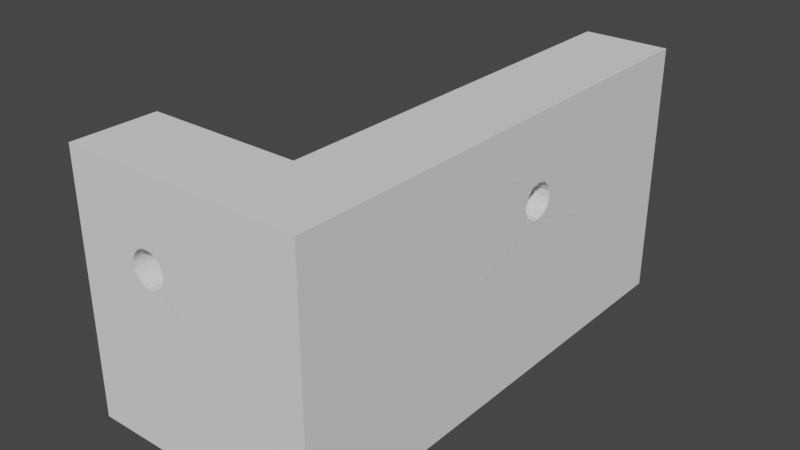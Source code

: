 # Source: bracket_2b.blend  (saved by Blender 3.2.14; exported with 4.5.12 LTS)
import bpy
from mathutils import Matrix  # noqa: F401  (used for matrix-valued properties, if any)

bpy.ops.wm.read_factory_settings(use_empty=True)
scene = bpy.context.scene
scene.name = 'Scene'

# ---- world
world_world = bpy.data.worlds.new('World'); scene.world = world_world
world_world.use_nodes = True; world_world.node_tree.nodes.clear()
_N = world_world.node_tree.nodes; _L = world_world.node_tree.links
n0 = _N.new('ShaderNodeOutputWorld'); n0.name = 'World Output'; n0.location = (300, 300)
n1 = _N.new('ShaderNodeBackground'); n1.name = 'Background'; n1.location = (10, 300)
n1.inputs[0].default_value = (0.05088, 0.05088, 0.05088, 1.0)
_L.new(n1.outputs[0], n0.inputs[0])
n0.is_active_output = True
world_world.color = (0.05088, 0.05088, 0.05088)
world_world.use_sun_shadow = False
world_world.sun_shadow_jitter_overblur = 0.0

# ---- meshes
me_cube_001 = bpy.data.meshes.new('Cube.001')
me_cube_001.from_pydata([(-140.7, 114.5, 26.73), (-135.3, 100.9, 26.86), (-140.6, 85.43, 27.0), (-128.7, 114.5, 26.73), (-140.7, 114.5, 32.73), (-140.6, 85.49, 33.01), (-128.7, 114.6, 32.73), (-135.3, 100.9, 29.85), (-135.1, 101.0, 29.85), (-135.5, 100.8, 29.85), (-135.5, 100.8, 26.86), (-135.7, 100.7, 29.86), (-135.9, 100.5, 29.86), (-135.7, 100.6, 26.86), (-135.9, 100.4, 26.86), (-136.0, 100.2, 26.86), (-136.0, 100.2, 29.86), (-136.0, 99.98, 26.87), (-136.0, 100.0, 29.86), (-136.1, 99.74, 26.87), (-136.0, 99.5, 26.87), (-136.1, 99.77, 29.86), (-136.0, 99.53, 29.87), (-136.0, 99.29, 29.87), (-135.9, 99.08, 29.87), (-136.0, 99.26, 26.87), (-135.9, 99.05, 26.88), (-135.7, 98.86, 26.88), (-135.7, 98.89, 29.87), (-135.5, 98.7, 26.88), (-135.3, 98.59, 26.88), (-135.5, 98.73, 29.87), (-135.3, 98.62, 29.87), (-135.1, 98.55, 29.88), (-135.1, 98.52, 26.88), (-134.8, 98.53, 29.88), (-134.8, 98.5, 26.88), (-134.6, 98.55, 29.88), (-134.3, 98.62, 29.87), (-134.6, 98.52, 26.88), (-134.3, 98.59, 26.88), (-134.1, 98.71, 26.88), (-128.6, 85.47, 27.0), (-122.6, 85.5, 27.0), (-128.5, 79.48, 27.06), (-128.6, 85.53, 33.0), (-133.9, 82.55, 37.41), (-122.6, 85.55, 33.0), (-128.5, 79.53, 33.06), (-128.6, 85.63, 43.98), (-125.6, 98.73, 37.68), (-125.6, 98.84, 37.46), (-122.6, 98.74, 37.68), (-125.6, 98.66, 37.91), (-125.6, 98.63, 38.16), (-122.6, 98.67, 37.91), (-122.6, 98.65, 38.16), (-122.6, 98.67, 38.4), (-122.6, 98.75, 38.64), (-125.6, 98.66, 38.4), (-125.6, 98.73, 38.64), (-125.6, 98.85, 38.85), (-122.6, 98.86, 38.85), (-125.6, 99.01, 39.04), (-125.6, 99.2, 39.19), (-122.6, 99.02, 39.04), (-122.6, 99.21, 39.19), (-122.6, 99.43, 39.31), (-125.6, 99.42, 39.31), (-122.6, 99.67, 39.38), (-122.6, 99.91, 39.4), (-125.6, 99.65, 39.38), (-125.6, 99.9, 39.4), (-125.6, 100.1, 39.37), (-125.6, 100.4, 39.3), (-122.6, 100.2, 39.37), (-122.6, 100.4, 39.3), (-122.6, 100.6, 39.18), (-122.6, 100.8, 39.02), (-125.6, 100.6, 39.18), (-125.6, 100.8, 39.02), (-125.6, 100.9, 38.83), (-122.6, 100.9, 38.83), (-125.6, 101.0, 38.61), (-125.6, 101.1, 38.38), (-128.7, 114.7, 43.7), (-122.6, 101.1, 38.61), (-122.6, 101.1, 38.38), (-122.7, 114.7, 43.7), (-122.7, 114.6, 32.73), (-122.6, 85.66, 43.98), (-122.5, 79.66, 44.03), (-122.5, 79.56, 33.06), (-128.5, 79.64, 44.03), (-140.6, 79.59, 44.03), (-133.9, 79.57, 39.2), (-134.1, 79.57, 39.36), (-133.9, 82.57, 39.17), (-133.7, 79.57, 39.01), (-133.6, 79.57, 38.8), (-133.7, 82.57, 38.99), (-133.6, 82.56, 38.77), (-133.5, 82.56, 38.53), (-133.5, 79.57, 38.56), (-133.5, 82.56, 38.29), (-133.5, 82.56, 38.05), (-133.5, 79.56, 38.32), (-133.5, 79.56, 38.08), (-133.6, 79.56, 37.84), (-133.6, 82.56, 37.81), (-133.7, 79.56, 37.62), (-133.7, 82.55, 37.6), (-133.9, 79.56, 37.43), (-134.1, 79.55, 37.28), (-134.3, 79.55, 37.16), (-134.1, 82.55, 37.25), (-134.3, 82.55, 37.14), (-134.5, 82.54, 37.06), (-134.8, 82.54, 37.04), (-134.5, 79.55, 37.09), (-134.8, 79.55, 37.07), (-135.0, 79.55, 37.09), (-135.0, 82.54, 37.06), (-135.2, 79.55, 37.16), (-135.4, 79.55, 37.28), (-135.2, 82.54, 37.14), (-135.5, 82.54, 37.25), (-135.6, 82.54, 37.41), (-135.6, 79.55, 37.43), (-135.8, 82.55, 37.6), (-135.8, 79.55, 37.62), (-135.9, 82.55, 37.81), (-136.0, 82.55, 38.05), (-135.9, 79.55, 37.84), (-136.0, 79.55, 38.08), (-136.0, 79.56, 38.32), (-136.0, 79.56, 38.56), (-136.0, 82.55, 38.29), (-136.0, 82.55, 38.53), (-135.9, 82.56, 38.77), (-135.8, 82.56, 38.99), (-135.9, 79.56, 38.8), (-135.8, 79.56, 39.01), (-135.6, 79.57, 39.2), (-135.6, 82.56, 39.17), (-135.4, 79.57, 39.36), (-135.2, 79.57, 39.47), (-135.5, 82.56, 39.33), (-135.2, 82.56, 39.45), (-135.0, 82.57, 39.52), (-134.8, 82.57, 39.54), (-135.0, 79.57, 39.55), (-134.8, 79.57, 39.57), (-134.5, 79.57, 39.55), (-134.5, 82.57, 39.52), (-134.3, 79.57, 39.47), (-134.3, 82.57, 39.45), (-134.1, 82.57, 39.33), (-140.6, 85.59, 43.98), (-140.6, 79.49, 33.06), (-140.6, 79.43, 27.06), (-122.5, 79.5, 27.06), (-122.7, 114.5, 26.73), (-122.6, 101.0, 37.65), (-122.6, 101.1, 37.89), (-122.6, 100.9, 37.44), (-125.6, 101.0, 37.66), (-125.6, 100.9, 37.44), (-125.6, 101.1, 37.89), (-125.6, 101.1, 38.13), (-122.6, 101.1, 38.13), (-125.6, 100.8, 37.25), (-125.6, 100.6, 37.1), (-122.6, 100.8, 37.25), (-122.6, 100.6, 37.1), (-122.6, 100.4, 36.98), (-125.6, 100.4, 36.98), (-122.6, 100.1, 36.91), (-125.6, 100.1, 36.91), (-122.6, 99.89, 36.89), (-125.6, 99.87, 36.89), (-122.6, 99.64, 36.92), (-122.6, 99.41, 36.99), (-125.6, 99.63, 36.92), (-125.6, 99.4, 36.99), (-125.6, 99.18, 37.11), (-122.6, 99.19, 37.11), (-125.6, 98.99, 37.27), (-122.6, 99.0, 37.27), (-122.6, 98.85, 37.46), (-133.9, 98.87, 26.88), (-134.1, 98.74, 29.87), (-133.9, 98.89, 29.87), (-133.8, 99.08, 29.87), (-133.8, 99.06, 26.87), (-133.7, 99.3, 29.87), (-133.7, 99.27, 26.87), (-133.6, 99.53, 29.87), (-133.6, 99.51, 26.87), (-133.6, 99.78, 29.86), (-133.6, 99.75, 26.87), (-133.6, 100.0, 29.86), (-133.6, 99.99, 26.87), (-133.7, 100.3, 29.86), (-133.7, 100.2, 26.86), (-133.8, 100.5, 29.86), (-133.9, 100.7, 29.86), (-133.8, 100.4, 26.86), (-133.9, 100.6, 26.86), (-134.1, 100.8, 26.86), (-134.3, 100.9, 26.86), (-134.1, 100.8, 29.85), (-134.3, 100.9, 29.85), (-134.6, 101.0, 29.85), (-134.8, 101.0, 29.85), (-134.6, 101.0, 26.86), (-134.8, 101.0, 26.86), (-135.1, 101.0, 26.86), (-132.6, 85.54, 36.07), (-132.6, 85.59, 40.45), (-132.2, 85.58, 39.98), (-131.9, 85.58, 39.45), (-131.7, 85.57, 38.87), (-131.7, 85.57, 38.26), (-131.7, 85.56, 37.66), (-131.9, 85.56, 37.08), (-132.2, 85.55, 36.54), (-133.1, 85.54, 35.69), (-133.6, 85.53, 35.4), (-134.2, 85.53, 35.22), (-134.8, 85.53, 35.16), (-135.4, 85.53, 35.22), (-136.0, 85.53, 35.4), (-136.5, 85.53, 35.69), (-137.0, 85.53, 36.07), (-137.4, 85.53, 36.54), (-137.6, 85.53, 37.08), (-137.8, 85.54, 37.66), (-137.9, 85.55, 38.26), (-137.8, 85.55, 38.87), (-137.6, 85.56, 39.45), (-137.4, 85.56, 39.98), (-137.0, 85.57, 40.45), (-136.5, 85.57, 40.84), (-136.0, 85.58, 41.13), (-135.4, 85.58, 41.3), (-134.8, 85.59, 41.36), (-134.2, 85.59, 41.3), (-133.6, 85.59, 41.13), (-133.1, 85.59, 40.84), (-136.0, 102.7, 32.84), (-135.4, 102.8, 32.84), (-136.5, 102.4, 32.85), (-137.0, 102.0, 32.85), (-137.4, 101.5, 32.85), (-137.7, 101.0, 32.86), (-137.9, 100.4, 32.86), (-137.9, 99.79, 32.87), (-137.9, 99.19, 32.88), (-137.7, 98.6, 32.88), (-137.4, 98.07, 32.89), (-137.0, 97.6, 32.89), (-136.5, 97.22, 32.89), (-136.0, 96.93, 32.9), (-135.4, 96.76, 32.9), (-134.8, 96.7, 32.9), (-134.2, 96.76, 32.9), (-133.6, 96.94, 32.9), (-133.1, 97.23, 32.89), (-132.6, 97.62, 32.89), (-132.2, 98.09, 32.89), (-131.9, 98.63, 32.88), (-131.8, 99.21, 32.88), (-131.7, 99.81, 32.87), (-131.8, 100.4, 32.86), (-132.0, 101.0, 32.86), (-132.2, 101.5, 32.85), (-132.6, 102.0, 32.85), (-133.1, 102.4, 32.85), (-133.6, 102.7, 32.84), (-134.2, 102.8, 32.84), (-134.8, 102.9, 32.84), (-128.6, 97.0, 36.99), (-128.6, 97.28, 36.45), (-128.6, 96.83, 37.57), (-128.6, 96.77, 38.17), (-128.6, 96.84, 38.78), (-128.6, 97.02, 39.36), (-128.6, 97.31, 39.89), (-128.6, 97.7, 40.36), (-128.6, 98.18, 40.74), (-128.6, 98.72, 41.02), (-128.6, 99.3, 41.19), (-128.6, 99.9, 41.25), (-128.6, 100.5, 41.18), (-128.6, 101.1, 41.0), (-128.6, 101.6, 40.71), (-128.6, 102.1, 40.32), (-128.6, 102.5, 39.84), (-128.6, 102.8, 39.3), (-128.6, 102.9, 38.72), (-128.6, 102.7, 36.93), (-128.6, 102.4, 36.4), (-128.6, 102.9, 37.51), (-128.6, 103.0, 38.12), (-128.6, 102.0, 35.93), (-128.6, 101.6, 35.55), (-128.6, 101.0, 35.27), (-128.6, 100.5, 35.1), (-128.6, 99.85, 35.04), (-128.6, 99.24, 35.11), (-128.6, 98.66, 35.29), (-128.6, 98.13, 35.58), (-128.6, 97.66, 35.97)], [], [(0, 2, 30, 29, 27, 26, 25, 20, 19, 17, 15, 14, 13, 10, 1), (1, 217, 216, 215, 210, 3, 0), (2, 0, 4, 5), (3, 6, 4, 0), (125, 126, 233, 232), (105, 109, 225, 224), (7, 1, 10, 9), (7, 8, 217, 1), (13, 11, 9, 10), (13, 14, 12, 11), (15, 16, 12, 14), (15, 17, 18, 16), (17, 19, 21, 18), (20, 22, 21, 19), (25, 23, 22, 20), (25, 26, 24, 23), (27, 28, 24, 26), (27, 29, 31, 28), (30, 32, 31, 29), (30, 34, 33, 32), (46, 115, 227, 218), (36, 35, 33, 34), (36, 39, 37, 35), (39, 40, 38, 37), (42, 40, 39, 36, 34, 30, 2), (38, 40, 41, 191), (204, 202, 200, 198, 196, 194, 190, 41, 40, 42, 3, 210, 209, 208, 207), (44, 42, 43, 161), (43, 42, 45, 47), (3, 162, 43, 42), (160, 2, 42, 44), (42, 2, 5, 45), (111, 46, 218, 226), (159, 5, 45, 48), (115, 116, 228, 227), (47, 45, 49, 90), (109, 111, 226, 225), (122, 125, 232, 231), (48, 45, 49, 93), (118, 122, 231, 230), (51, 189, 52, 50), (50, 52, 55, 53), (53, 55, 56, 54), (57, 56, 55, 52, 47, 90, 58), (54, 56, 57, 59), (59, 57, 58, 60), (104, 105, 224, 223), (58, 62, 61, 60), (61, 62, 65, 63), (63, 65, 66, 64), (77, 76, 75, 70, 69, 67, 66, 65, 62, 58, 90, 88, 86, 82, 78), (64, 66, 67, 68), (68, 67, 69, 71), (71, 69, 70, 72), (72, 70, 75, 73), (73, 75, 76, 74), (74, 76, 77, 79), (79, 77, 78, 80), (80, 78, 82, 81), (81, 82, 86, 83), (140, 144, 242, 241), (83, 86, 87, 84), (89, 88, 86, 87, 170, 164, 163), (6, 85, 88, 89), (90, 88, 85, 49), (92, 47, 90, 91), (49, 93, 91, 90), (92, 91, 93, 48), (49, 158, 94, 93), (155, 153, 152, 151, 146, 145, 143, 94, 93, 95, 96), (106, 103, 99, 98, 95, 93, 48, 112, 110, 108, 107), (157, 96, 95, 97), (97, 95, 98, 100), (98, 99, 101, 100), (99, 103, 102, 101), (103, 106, 104, 102), (106, 107, 105, 104), (107, 108, 109, 105), (108, 110, 111, 109), (110, 112, 46, 111), (112, 113, 115, 46), (112, 48, 159, 128, 124, 123, 121, 120, 119, 114, 113), (113, 114, 116, 115), (114, 119, 117, 116), (119, 120, 118, 117), (120, 121, 122, 118), (121, 123, 125, 122), (123, 124, 126, 125), (124, 128, 127, 126), (127, 128, 130, 129), (102, 104, 223, 222), (129, 130, 133, 131), (131, 133, 134, 132), (142, 141, 136, 135, 134, 133, 130, 128, 159, 94, 143), (132, 134, 135, 137), (137, 135, 136, 138), (138, 136, 141, 139), (139, 141, 142, 140), (140, 142, 143, 144), (144, 143, 145, 147), (147, 145, 146, 148), (150, 154, 247, 246), (148, 146, 151, 149), (149, 151, 152, 150), (150, 152, 153, 154), (154, 153, 155, 156), (156, 155, 96, 157), (158, 5, 159, 94), (48, 159, 160, 44), (2, 160, 159, 5), (47, 92, 161, 43), (92, 48, 44, 161), (162, 3, 6, 89), (89, 47, 43, 162), (52, 189, 188, 186, 182, 181, 179, 177, 175, 174, 173, 165, 163, 89, 47), (168, 164, 163, 166), (166, 163, 165, 167), (169, 170, 164, 168), (84, 87, 170, 169), (167, 165, 173, 171), (171, 173, 174, 172), (172, 174, 175, 176), (176, 175, 177, 178), (178, 177, 179, 180), (180, 179, 181, 183), (183, 181, 182, 184), (184, 182, 186, 185), (185, 186, 188, 187), (187, 188, 189, 51), (190, 192, 191, 41), (190, 194, 193, 192), (196, 195, 193, 194), (198, 197, 195, 196), (198, 200, 199, 197), (202, 201, 199, 200), (203, 201, 202, 204), (204, 207, 205, 203), (205, 207, 208, 206), (211, 206, 208, 209), (211, 209, 210, 212), (212, 210, 215, 213), (215, 216, 214, 213), (217, 8, 214, 216), (116, 117, 229, 228), (126, 127, 234, 233), (117, 118, 230, 229), (132, 137, 238, 237), (137, 138, 239, 238), (127, 129, 235, 234), (147, 148, 244, 243), (97, 100, 220, 219), (154, 156, 248, 247), (144, 147, 243, 242), (100, 101, 221, 220), (138, 139, 240, 239), (156, 157, 249, 248), (101, 102, 222, 221), (139, 140, 241, 240), (157, 97, 219, 249), (129, 131, 236, 235), (148, 149, 245, 244), (131, 132, 237, 236), (149, 150, 246, 245), (234, 5, 45, 218, 227, 228, 229, 230, 231, 232, 233), (234, 235, 236, 237, 238, 239, 240, 241, 242, 158, 5), (158, 49, 219, 249, 248, 247, 246, 245, 244, 243, 242), (218, 45, 49, 219, 220, 221, 222, 223, 224, 225, 226), (37, 38, 267, 266), (195, 197, 272, 271), (8, 7, 250, 251), (24, 28, 261, 260), (7, 9, 252, 250), (16, 18, 256, 255), (197, 199, 273, 272), (12, 16, 255, 254), (21, 22, 258, 257), (214, 8, 251, 281), (9, 11, 253, 252), (31, 32, 263, 262), (211, 212, 279, 278), (18, 21, 257, 256), (199, 201, 274, 273), (11, 12, 254, 253), (28, 31, 262, 261), (206, 211, 278, 277), (22, 23, 259, 258), (201, 203, 275, 274), (32, 33, 264, 263), (38, 191, 268, 267), (212, 213, 280, 279), (23, 24, 260, 259), (191, 192, 269, 268), (203, 205, 276, 275), (213, 214, 281, 280), (205, 206, 277, 276), (192, 193, 270, 269), (33, 35, 265, 264), (193, 195, 271, 270), (35, 37, 266, 265), (4, 250, 252, 253, 254, 255, 256, 257, 258, 259, 260, 261, 262, 263, 5), (5, 263, 264, 265, 266, 267, 45), (4, 6, 279, 280, 281, 251, 250), (267, 268, 269, 270, 271, 272, 273, 274, 275, 276, 277, 278, 279, 6, 45), (167, 171, 305, 302), (54, 59, 286, 285), (171, 172, 306, 305), (178, 180, 309, 308), (180, 183, 310, 309), (59, 60, 287, 286), (176, 178, 308, 307), (183, 184, 311, 310), (74, 79, 296, 295), (51, 50, 282, 283), (172, 176, 307, 306), (166, 167, 302, 301), (60, 61, 288, 287), (79, 80, 297, 296), (71, 72, 293, 292), (168, 166, 301, 303), (184, 185, 312, 311), (50, 53, 284, 282), (68, 71, 292, 291), (80, 81, 298, 297), (53, 54, 285, 284), (72, 73, 294, 293), (61, 63, 289, 288), (185, 187, 313, 312), (169, 168, 303, 304), (63, 64, 290, 289), (81, 83, 299, 298), (73, 74, 295, 294), (187, 51, 283, 313), (83, 84, 300, 299), (84, 169, 304, 300), (64, 68, 291, 290), (6, 301, 303, 304, 300, 299, 85), (45, 282, 284, 285, 286, 287, 49), (49, 85, 299, 298, 297, 296, 295, 294, 293, 292, 291, 290, 289, 288, 287), (45, 6, 301, 302, 305, 306, 307, 308, 309, 310, 311, 312, 313, 283, 282)])
_uv = me_cube_001.uv_layers.new(name='UVMap')
_uv.uv.foreach_set('vector', [0.0, 0.0, 0.0, 0.0, 0.0, 0.0, 0.0, 0.0, 0.0, 0.0, 0.0, 0.0, 0.0, 0.0, 0.0, 0.0, 0.0, 0.0, 0.0, 0.0, 0.0, 0.0, 0.0, 0.0, 0.0, 0.0, 0.0, 0.0, 0.0, 0.0, 0.0, 0.0, 0.0, 0.0, 0.0, 0.0, 0.0, 0.0, 0.0, 0.0, 0.0, 0.0, 0.0, 0.0, 0.0, 0.0, 0.0, 0.0, 0.0, 0.0, 0.0, 0.0, 0.0, 0.0, 0.0, 0.0, 0.0, 0.0, 0.0, 0.0, 0.0, 0.0, 0.0, 0.0, 0.0, 0.0, 0.0, 0.0, 0.0, 0.0, 0.0, 0.0, 0.0, 0.0, 0.0, 0.0, 0.0, 0.0, 0.0, 0.0, 0.0, 0.0, 0.0, 0.0, 0.0, 0.0, 0.0, 0.0, 0.0, 0.0, 0.0, 0.0, 0.0, 0.0, 0.0, 0.0, 0.0, 0.0, 0.0, 0.0, 0.0, 0.0, 0.0, 0.0, 0.0, 0.0, 0.0, 0.0, 0.0, 0.0, 0.0, 0.0, 0.0, 0.0, 0.0, 0.0, 0.0, 0.0, 0.0, 0.0, 0.0, 0.0, 0.0, 0.0, 0.0, 0.0, 0.0, 0.0, 0.0, 0.0, 0.0, 0.0, 0.0, 0.0, 0.0, 0.0, 0.0, 0.0, 0.0, 0.0, 0.0, 0.0, 0.0, 0.0, 0.0, 0.0, 0.0, 0.0, 0.0, 0.0, 0.0, 0.0, 0.0, 0.0, 0.0, 0.0, 0.0, 0.0, 0.0, 0.0, 0.0, 0.0, 0.0, 0.0, 0.0, 0.0, 0.0, 0.0, 0.0, 0.0, 0.0, 0.0, 0.0, 0.0, 0.0, 0.0, 0.0, 0.0, 0.0, 0.0, 0.0, 0.0, 0.0, 0.0, 0.0, 0.0, 0.0, 0.0, 0.0, 0.0, 0.0, 0.0, 0.0, 0.0, 0.0, 0.0, 0.0, 0.0, 0.0, 0.0, 0.0, 0.0, 0.0, 0.0, 0.0, 0.0, 0.0, 0.0, 0.0, 0.0, 0.0, 0.0, 0.0, 0.0, 0.0, 0.0, 0.0, 0.0, 0.0, 0.0, 0.0, 0.0, 0.0, 0.0, 0.0, 0.0, 0.0, 0.0, 0.0, 0.0, 0.0, 0.0, 0.0, 0.0, 0.0, 0.0, 0.0, 0.0, 0.0, 0.0, 0.0, 0.0, 0.0, 0.0, 0.0, 0.0, 0.0, 0.0, 0.0, 0.0, 0.0, 0.0, 0.0, 0.0, 0.0, 0.0, 0.0, 0.0, 0.0, 0.0, 0.0, 0.0, 0.0, 0.0, 0.0, 0.0, 0.0, 0.0, 0.0, 0.0, 0.0, 0.0, 0.0, 0.0, 0.0, 0.0, 0.0, 0.0, 0.0, 0.0, 0.0, 0.0, 0.0, 0.0, 0.0, 0.0, 0.0, 0.0, 0.0, 0.0, 0.0, 0.0, 0.0, 0.0, 0.0, 0.0, 0.0, 0.0, 0.0, 0.0, 0.0, 0.0, 0.0, 0.0, 0.0, 0.0, 0.0, 0.0, 0.0, 0.0, 0.0, 0.0, 0.0, 0.0, 0.0, 0.0, 0.0, 0.0, 0.0, 0.0, 0.0, 0.0, 0.0, 0.0, 0.0, 0.0, 0.0, 0.0, 0.0, 0.0, 0.0, 0.0, 0.0, 0.0, 0.0, 0.0, 0.0, 0.0, 0.0, 0.0, 0.0, 0.0, 0.0, 0.0, 0.0, 0.0, 0.0, 0.0, 0.0, 0.0, 0.0, 0.0, 0.0, 0.0, 0.0, 0.0, 0.0, 0.0, 0.0, 0.0, 0.0, 0.0, 0.0, 0.0, 0.0, 0.0, 0.0, 0.0, 0.0, 0.0, 0.0, 0.0, 0.0, 0.0, 0.0, 0.0, 0.0, 0.0, 0.0, 0.0, 0.0, 0.0, 0.0, 0.0, 0.0, 0.0, 0.0, 0.0, 0.0, 0.0, 0.0, 0.0, 0.0, 0.0, 0.0, 0.0, 0.0, 0.0, 0.0, 0.0, 0.0, 0.0, 0.0, 0.0, 0.0, 0.0, 0.0, 0.0, 0.0, 0.0, 0.0, 0.0, 0.0, 0.0, 0.0, 0.0, 0.0, 0.0, 0.0, 0.0, 0.0, 0.0, 0.0, 0.0, 0.0, 0.0, 0.0, 0.0, 0.0, 0.0, 0.0, 0.0, 0.0, 0.0, 0.0, 0.0, 0.0, 0.0, 0.0, 0.0, 0.0, 0.0, 0.0, 0.0, 0.0, 0.0, 0.0, 0.0, 0.0, 0.0, 0.0, 0.0, 0.0, 0.0, 0.0, 0.0, 0.0, 0.0, 0.0, 0.0, 0.0, 0.0, 0.0, 0.0, 0.0, 0.0, 0.0, 0.0, 0.0, 0.0, 0.0, 0.0, 0.0, 0.0, 0.0, 0.0, 0.0, 0.0, 0.0, 0.0, 0.0, 0.0, 0.0, 0.0, 0.0, 0.0, 0.0, 0.0, 0.0, 0.0, 0.0, 0.0, 0.0, 0.0, 0.0, 0.0, 0.0, 0.0, 0.0, 0.0, 0.0, 0.0, 0.0, 0.0, 0.0, 0.0, 0.0, 0.0, 0.0, 0.0, 0.0, 0.0, 0.0, 0.0, 0.0, 0.0, 0.0, 0.0, 0.0, 0.0, 0.0, 0.0, 0.0, 0.0, 0.0, 0.0, 0.0, 0.0, 0.0, 0.0, 0.0, 0.0, 0.0, 0.0, 0.0, 0.0, 0.0, 0.0, 0.0, 0.0, 0.0, 0.0, 0.0, 0.0, 0.0, 0.0, 0.0, 0.0, 0.0, 0.0, 0.0, 0.0, 0.0, 0.0, 0.0, 0.0, 0.0, 0.0, 0.0, 0.0, 0.0, 0.0, 0.0, 0.0, 0.0, 0.0, 0.0, 0.0, 0.0, 0.0, 0.0, 0.0, 0.0, 0.0, 0.0, 0.0, 0.0, 0.0, 0.0, 0.0, 0.0, 0.0, 0.0, 0.0, 0.0, 0.0, 0.0, 0.0, 0.0, 0.0, 0.0, 0.0, 0.0, 0.0, 0.0, 0.0, 0.0, 0.0, 0.0, 0.0, 0.0, 0.0, 0.0, 0.0, 0.0, 0.0, 0.0, 0.0, 0.0, 0.0, 0.0, 0.0, 0.0, 0.0, 0.0, 0.0, 0.0, 0.0, 0.0, 0.0, 0.0, 0.0, 0.0, 0.0, 0.0, 0.0, 0.0, 0.0, 0.0, 0.0, 0.0, 0.0, 0.0, 0.0, 0.0, 0.0, 0.0, 0.0, 0.0, 0.0, 0.0, 0.0, 0.0, 0.0, 0.0, 0.0, 0.0, 0.0, 0.0, 0.0, 0.0, 0.0, 0.0, 0.0, 0.0, 0.0, 0.0, 0.0, 0.0, 0.0, 0.0, 0.0, 0.0, 0.0, 0.0, 0.0, 0.0, 0.0, 0.0, 0.0, 0.0, 0.0, 0.0, 0.0, 0.0, 0.0, 0.0, 0.0, 0.0, 0.0, 0.0, 0.0, 0.0, 0.0, 0.0, 0.0, 0.0, 0.0, 0.0, 0.0, 0.0, 0.0, 0.0, 0.0, 0.0, 0.0, 0.0, 0.0, 0.0, 0.0, 0.0, 0.0, 0.0, 0.0, 0.0, 0.0, 0.0, 0.0, 0.0, 0.0, 0.0, 0.0, 0.0, 0.0, 0.0, 0.0, 0.0, 0.0, 0.0, 0.0, 0.0, 0.0, 0.0, 0.0, 0.0, 0.0, 0.0, 0.0, 0.0, 0.0, 0.0, 0.0, 0.0, 0.0, 0.0, 0.0, 0.0, 0.0, 0.0, 0.0, 0.0, 0.0, 0.0, 0.0, 0.0, 0.0, 0.0, 0.0, 0.0, 0.0, 0.0, 0.0, 0.0, 0.0, 0.0, 0.0, 0.0, 0.0, 0.0, 0.0, 0.0, 0.0, 0.0, 0.0, 0.0, 0.0, 0.0, 0.0, 0.0, 0.0, 0.0, 0.0, 0.0, 0.0, 0.0, 0.0, 0.0, 0.0, 0.0, 0.0, 0.0, 0.0, 0.0, 0.0, 0.0, 0.0, 0.0, 0.0, 0.0, 0.0, 0.0, 0.0, 0.0, 0.0, 0.0, 0.0, 0.0, 0.0, 0.0, 0.0, 0.0, 0.0, 0.0, 0.0, 0.0, 0.0, 0.0, 0.0, 0.0, 0.0, 0.0, 0.0, 0.0, 0.0, 0.0, 0.0, 0.0, 0.0, 0.0, 0.0, 0.0, 0.0, 0.0, 0.0, 0.0, 0.0, 0.0, 0.0, 0.0, 0.0, 0.0, 0.0, 0.0, 0.0, 0.0, 0.0, 0.0, 0.0, 0.0, 0.0, 0.0, 0.0, 0.0, 0.0, 0.0, 0.0, 0.0, 0.0, 0.0, 0.0, 0.0, 0.0, 0.0, 0.0, 0.0, 0.0, 0.0, 0.0, 0.0, 0.0, 0.0, 0.0, 0.0, 0.0, 0.0, 0.0, 0.0, 0.0, 0.0, 0.0, 0.0, 0.0, 0.0, 0.0, 0.0, 0.0, 0.0, 0.0, 0.0, 0.0, 0.0, 0.0, 0.0, 0.0, 0.0, 0.0, 0.0, 0.0, 0.0, 0.0, 0.0, 0.0, 0.0, 0.0, 0.0, 0.0, 0.0, 0.0, 0.0, 0.0, 0.0, 0.0, 0.0, 0.0, 0.0, 0.0, 0.0, 0.0, 0.0, 0.0, 0.0, 0.0, 0.0, 0.0, 0.0, 0.0, 0.0, 0.0, 0.0, 0.0, 0.0, 0.0, 0.0, 0.0, 0.0, 0.0, 0.0, 0.0, 0.0, 0.0, 0.0, 0.0, 0.0, 0.0, 0.0, 0.0, 0.0, 0.0, 0.0, 0.0, 0.0, 0.0, 0.0, 0.0, 0.0, 0.0, 0.0, 0.0, 0.0, 0.0, 0.0, 0.0, 0.0, 0.0, 0.0, 0.0, 0.0, 0.0, 0.0, 0.0, 0.0, 0.0, 0.0, 0.0, 0.0, 0.0, 0.0, 0.0, 0.0, 0.0, 0.0, 0.0, 0.0, 0.0, 0.0, 0.0, 0.0, 0.0, 0.0, 0.0, 0.0, 0.0, 0.0, 0.0, 0.0, 0.0, 0.0, 0.0, 0.0, 0.0, 0.0, 0.0, 0.0, 0.0, 0.0, 0.0, 0.0, 0.0, 0.0, 0.0, 0.0, 0.0, 0.0, 0.0, 0.0, 0.0, 0.0, 0.0, 0.0, 0.0, 0.0, 0.0, 0.0, 0.0, 0.0, 0.0, 0.0, 0.0, 0.0, 0.0, 0.0, 0.0, 0.0, 0.0, 0.0, 0.0, 0.0, 0.0, 0.0, 0.0, 0.0, 0.0, 0.0, 0.0, 0.0, 0.0, 0.0, 0.0, 0.0, 0.0, 0.0, 0.0, 0.0, 0.0, 0.0, 0.0, 0.0, 0.0, 0.0, 0.0, 0.0, 0.0, 0.0, 0.0, 0.0, 0.0, 0.0, 0.0, 0.0, 0.0, 0.0, 0.0, 0.0, 0.0, 0.0, 0.0, 0.0, 0.0, 0.0, 0.0, 0.0, 0.0, 0.0, 0.0, 0.0, 0.0, 0.0, 0.0, 0.0, 0.0, 0.0, 0.0, 0.0, 0.0, 0.0, 0.0, 0.0, 0.0, 0.0, 0.0, 0.0, 0.0, 0.0, 0.0, 0.0, 0.0, 0.0, 0.0, 0.0, 0.0, 0.0, 0.0, 0.0, 0.0, 0.0, 0.0, 0.0, 0.0, 0.0, 0.0, 0.0, 0.0, 0.0, 0.0, 0.0, 0.0, 0.0, 0.0, 0.0, 0.0, 0.0, 0.0, 0.0, 0.0, 0.0, 0.0, 0.0, 0.0, 0.0, 0.0, 0.0, 0.0, 0.0, 0.0, 0.0, 0.0, 0.0, 0.0, 0.0, 0.0, 0.0, 0.0, 0.0, 0.0, 0.0, 0.0, 0.0, 0.0, 0.0, 0.0, 0.0, 0.0, 0.0, 0.0, 0.0, 0.0, 0.0, 0.0, 0.0, 0.0, 0.0, 0.0, 0.0, 0.0, 0.0, 0.0, 0.0, 0.0, 0.0, 0.0, 0.0, 0.0, 0.0, 0.0, 0.0, 0.0, 0.0, 0.0, 0.0, 0.0, 0.0, 0.0, 0.0, 0.0, 0.0, 0.0, 0.0, 0.0, 0.0, 0.0, 0.0, 0.0, 0.0, 0.0, 0.0, 0.0, 0.0, 0.0, 0.0, 0.0, 0.0, 0.0, 0.0, 0.0, 0.0, 0.0, 0.0, 0.0, 0.0, 0.0, 0.0, 0.0, 0.0, 0.0, 0.0, 0.0, 0.0, 0.0, 0.0, 0.0, 0.0, 0.0, 0.0, 0.0, 0.0, 0.0, 0.0, 0.0, 0.0, 0.0, 0.0, 0.0, 0.0, 0.0, 0.0, 0.0, 0.0, 0.0, 0.0, 0.0, 0.0, 0.0, 0.0, 0.0, 0.0, 0.0, 0.0, 0.0, 0.0, 0.0, 0.0, 0.0, 0.0, 0.0, 0.0, 0.0, 0.0, 0.0, 0.0, 0.0, 0.0, 0.0, 0.0, 0.0, 0.0, 0.0, 0.0, 0.0, 0.0, 0.0, 0.0, 0.0, 0.0, 0.0, 0.0, 0.0, 0.0, 0.0, 0.0, 0.0, 0.0, 0.0, 0.0, 0.0, 0.0, 0.0, 0.0, 0.0, 0.0, 0.0, 0.0, 0.0, 0.0, 0.0, 0.0, 0.0, 0.0, 0.0, 0.0, 0.0, 0.0, 0.0, 0.0, 0.0, 0.0, 0.0, 0.0, 0.0, 0.0, 0.0, 0.0, 0.0, 0.0, 0.0, 0.0, 0.0, 0.0, 0.0, 0.0, 0.0, 0.0, 0.0, 0.0, 0.0, 0.0, 0.0, 0.0, 0.0, 0.0, 0.0, 0.0, 0.0, 0.0, 0.0, 0.0, 0.0, 0.0, 0.0, 0.0, 0.0, 0.0, 0.0, 0.0, 0.0, 0.0, 0.0, 0.0, 0.0, 0.0, 0.0, 0.0, 0.0, 0.0, 0.0, 0.0, 0.0, 0.0, 0.0, 0.0, 0.0, 0.0, 0.0, 0.0, 0.0, 0.0, 0.0, 0.0, 0.0, 0.0, 0.0, 0.0, 0.0, 0.0, 0.0, 0.0, 0.0, 0.0, 0.0, 0.0, 0.0, 0.0, 0.0, 0.0, 0.0, 0.0, 0.0, 0.0, 0.0, 0.0, 0.0, 0.0, 0.0, 0.0, 0.0, 0.0, 0.0, 0.0, 0.0, 0.0, 0.0, 0.0, 0.0, 0.0, 0.0, 0.0, 0.0, 0.0, 0.0, 0.0, 0.0, 0.0, 0.0, 0.0, 0.0, 0.0, 0.0, 0.0, 0.0, 0.0, 0.0, 0.0, 0.0, 0.0, 0.0, 0.0, 0.0, 0.0, 0.0, 0.0, 0.0, 0.0, 0.0, 0.0, 0.0, 0.0, 0.0, 0.0, 0.0, 0.0, 0.0, 0.0, 0.0, 0.0, 0.0, 0.0, 0.0, 0.0, 0.0, 0.0, 0.0, 0.0, 0.0, 0.0, 0.0, 0.0, 0.0, 0.0, 0.0, 0.0, 0.0, 0.0, 0.0, 0.0, 0.0, 0.0, 0.0, 0.0, 0.0, 0.0, 0.0, 0.0, 0.0, 0.0, 0.0, 0.0, 0.0, 0.0, 0.0, 0.0, 0.0, 0.0, 0.0, 0.0, 0.0, 0.0, 0.0, 0.0, 0.0, 0.0, 0.0, 0.0, 0.0, 0.0, 0.0, 0.0, 0.0, 0.0, 0.0, 0.0, 0.0, 0.0, 0.0, 0.0, 0.0, 0.0, 0.0, 0.0, 0.0, 0.0, 0.0, 0.0, 0.0, 0.0, 0.0, 0.0, 0.0, 0.0, 0.0, 0.0, 0.0, 0.0, 0.0, 0.0, 0.0, 0.0, 0.0, 0.0, 0.0, 0.0, 0.0, 0.0, 0.0, 0.0, 0.0, 0.0, 0.0, 0.0, 0.0, 0.0, 0.0, 0.0, 0.0, 0.0, 0.0, 0.0, 0.0, 0.0, 0.0, 0.0, 0.0, 0.0, 0.0, 0.0, 0.0, 0.0, 0.0, 0.0, 0.0, 0.0, 0.0, 0.0, 0.0, 0.0, 0.0, 0.0, 0.0, 0.0, 0.0, 0.0, 0.0, 0.0, 0.0, 0.0, 0.0, 0.0, 0.0, 0.0, 0.0, 0.0, 0.0, 0.0, 0.0, 0.0, 0.0, 0.0, 0.0, 0.0, 0.0, 0.0, 0.0, 0.0, 0.0, 0.0, 0.0, 0.0, 0.0, 0.0, 0.0, 0.0, 0.0, 0.0, 0.0, 0.0, 0.0, 0.0, 0.0, 0.0, 0.0, 0.0, 0.0, 0.0, 0.0, 0.0, 0.0, 0.0, 0.0, 0.0, 0.0, 0.0, 0.0, 0.0, 0.0, 0.0, 0.0, 0.0, 0.0, 0.0, 0.0, 0.0, 0.0, 0.0, 0.0, 0.0, 0.0, 0.0, 0.0, 0.0, 0.0, 0.0, 0.0, 0.0, 0.0, 0.0, 0.0, 0.0, 0.0, 0.0, 0.0, 0.0, 0.0, 0.0, 0.0, 0.0, 0.0, 0.0, 0.0, 0.0, 0.0, 0.0, 0.0, 0.0, 0.0, 0.0, 0.0, 0.0, 0.0, 0.0, 0.0, 0.0, 0.0, 0.0, 0.0, 0.0, 0.0, 0.0, 0.0, 0.0, 0.0, 0.0, 0.0, 0.0, 0.0, 0.0, 0.0, 0.0, 0.0, 0.0, 0.0, 0.0, 0.0, 0.0, 0.0, 0.0, 0.0, 0.0, 0.0, 0.0, 0.0, 0.0, 0.0, 0.0, 0.0, 0.0, 0.0, 0.0, 0.0, 0.0, 0.0, 0.0, 0.0, 0.0, 0.0, 0.0, 0.0, 0.0, 0.0, 0.0, 0.0, 0.0, 0.0, 0.0, 0.0, 0.0, 0.0, 0.0, 0.0, 0.0, 0.0, 0.0, 0.0, 0.0, 0.0, 0.0, 0.0, 0.0, 0.0, 0.0, 0.0, 0.0, 0.0, 0.0, 0.0, 0.0, 0.0, 0.0, 0.0, 0.0, 0.0, 0.0, 0.0, 0.0, 0.0, 0.0, 0.0, 0.0, 0.0, 0.0, 0.0, 0.0, 0.0, 0.0, 0.0, 0.0, 0.0, 0.0, 0.0, 0.0, 0.0, 0.0, 0.0, 0.0, 0.0, 0.0, 0.0, 0.0, 0.0, 0.0, 0.0, 0.0, 0.0, 0.0, 0.0, 0.0, 0.0, 0.0, 0.0, 0.0, 0.0, 0.0, 0.0, 0.0, 0.0, 0.0, 0.0, 0.0, 0.0, 0.0, 0.0, 0.0, 0.0, 0.0, 0.0, 0.0, 0.0, 0.0, 0.0, 0.0, 0.0, 0.0, 0.0, 0.0, 0.0, 0.0, 0.0, 0.0, 0.0, 0.0, 0.0, 0.0, 0.0, 0.0, 0.0, 0.0, 0.0, 0.0, 0.0, 0.0, 0.0, 0.0, 0.0, 0.0, 0.0, 0.0, 0.0, 0.0, 0.0, 0.0, 0.0, 0.0, 0.0, 0.0, 0.0, 0.0, 0.0, 0.0, 0.0, 0.0, 0.0, 0.0, 0.0, 0.0, 0.0, 0.0, 0.0, 0.0, 0.0, 0.0, 0.0, 0.0, 0.0, 0.0, 0.0, 0.0, 0.0, 0.0, 0.0, 0.0, 0.0, 0.0, 0.0, 0.0, 0.0, 0.0, 0.0, 0.0, 0.0, 0.0, 0.0, 0.0, 0.0, 0.0, 0.0, 0.0, 0.0, 0.0, 0.0, 0.0, 0.0, 0.0, 0.0, 0.0, 0.0, 0.0, 0.0, 0.0, 0.0, 0.0, 0.0, 0.0, 0.0, 0.0, 0.0, 0.0, 0.0, 0.0, 0.0, 0.0, 0.0, 0.0, 0.0, 0.0, 0.0, 0.0, 0.0, 0.0, 0.0, 0.0, 0.0, 0.0, 0.0, 0.0, 0.0, 0.0, 0.0, 0.0, 0.0, 0.0, 0.0, 0.0, 0.0, 0.0, 0.0, 0.0, 0.0, 0.0, 0.0, 0.0, 0.0, 0.0, 0.0, 0.0, 0.0, 0.0, 0.0, 0.0, 0.0, 0.0, 0.0, 0.0, 0.0, 0.0, 0.0, 0.0, 0.0, 0.0, 0.0, 0.0, 0.0, 0.0, 0.0, 0.0, 0.0, 0.0, 0.0, 0.0, 0.0, 0.0, 0.0, 0.0, 0.0, 0.0, 0.0, 0.0, 0.0, 0.0, 0.0, 0.0, 0.0, 0.0, 0.0, 0.0, 0.0, 0.0, 0.0, 0.0, 0.0, 0.0, 0.0, 0.0, 0.0, 0.0, 0.0, 0.0, 0.0, 0.0, 0.0, 0.0, 0.0, 0.0, 0.0, 0.0, 0.0, 0.0, 0.0, 0.0, 0.0, 0.0, 0.0, 0.0, 0.0, 0.0, 0.0, 0.0, 0.0, 0.0, 0.0, 0.0, 0.0, 0.0, 0.0, 0.0, 0.0, 0.0, 0.0, 0.0, 0.0, 0.0, 0.0, 0.0, 0.0, 0.0, 0.0, 0.0, 0.0, 0.0, 0.0, 0.0, 0.0, 0.0, 0.0, 0.0, 0.0, 0.0, 0.0, 0.0, 0.0, 0.0, 0.0, 0.0, 0.0, 0.0, 0.0, 0.0, 0.0, 0.0, 0.0, 0.0, 0.0, 0.0, 0.0, 0.0, 0.0, 0.0, 0.0, 0.0, 0.0, 0.0, 0.0, 0.0, 0.0, 0.0, 0.0, 0.0, 0.0, 0.0, 0.0, 0.0, 0.0, 0.0, 0.0, 0.0, 0.0, 0.0, 0.0, 0.0, 0.0, 0.0, 0.0, 0.0, 0.0, 0.0, 0.0, 0.0, 0.0, 0.0, 0.0, 0.0, 0.0, 0.0, 0.0, 0.0, 0.0, 0.0, 0.0, 0.0, 0.0, 0.0, 0.0, 0.0, 0.0, 0.0, 0.0, 0.0, 0.0, 0.0, 0.0, 0.0, 0.0, 0.0, 0.0, 0.0, 0.0, 0.0, 0.0, 0.0, 0.0, 0.0, 0.0, 0.0, 0.0, 0.0, 0.0, 0.0, 0.0, 0.0, 0.0, 0.0, 0.0, 0.0, 0.0, 0.0, 0.0, 0.0, 0.0, 0.0, 0.0, 0.0, 0.0, 0.0, 0.0, 0.0, 0.0, 0.0, 0.0, 0.0, 0.0, 0.0, 0.0, 0.0, 0.0, 0.0, 0.0, 0.0, 0.0, 0.0, 0.0, 0.0, 0.0, 0.0, 0.0, 0.0, 0.0, 0.0, 0.0, 0.0, 0.0, 0.0, 0.0, 0.0, 0.0, 0.0, 0.0, 0.0, 0.0, 0.0, 0.0, 0.0, 0.0, 0.0, 0.0, 0.0, 0.0, 0.0, 0.0, 0.0, 0.0, 0.0, 0.0, 0.0, 0.0, 0.0, 0.0, 0.0, 0.0, 0.0, 0.0, 0.0, 0.0, 0.0, 0.0, 0.0, 0.0, 0.0, 0.0, 0.0, 0.0, 0.0, 0.0, 0.0, 0.0, 0.0, 0.0, 0.0, 0.0, 0.0, 0.0, 0.0, 0.0, 0.0, 0.0, 0.0, 0.0, 0.0, 0.0, 0.0, 0.0, 0.0, 0.0, 0.0, 0.0, 0.0, 0.0, 0.0, 0.0, 0.0, 0.0, 0.0, 0.0])
me_cube_001.update()

# ---- objects
ob_bracket_2b = bpy.data.objects.new('bracket_2b', me_cube_001)

# ---- transforms, parenting, visibility, modifiers, constraints
ob_bracket_2b.location = (331.5, 41.84, -113.2)
ob_bracket_2b.rotation_euler = (1.56, 1.567, -1.572)
ob_bracket_2b.scale = (1.0, -1.0, 1.0)

# ---- collection membership
scene.collection.objects.link(ob_bracket_2b)

# ---- scene / render settings (as saved in the file)
scene.frame_start = 1; scene.frame_end = 250; scene.frame_set(1)
scene.render.engine = 'BLENDER_EEVEE_NEXT'
scene.cycles.use_denoising = False
scene.cycles.samples = 128
scene.cycles.sampling_pattern = 'TABULATED_SOBOL'
scene.cycles.use_adaptive_sampling = False
scene.cycles.use_light_tree = False
scene.view_settings.view_transform = 'Filmic'
scene.unit_settings.scale_length = 0.001
bpy.context.view_layer.update()

# ---- added for rendering (the .blend has no active camera and no usable light): camera, sun
cam_auto = bpy.data.cameras.new('AutoCamera')
cam_auto.lens = 50.0
cam_auto.sensor_width = 36.0
cam_auto.clip_end = 1000.0
ob_auto_camera = bpy.data.objects.new('AutoCamera', cam_auto)
scene.collection.objects.link(ob_auto_camera)
ob_auto_camera.location = (335.634, 90.5924, 50.3249)
ob_auto_camera.rotation_euler = (1.09748, -7.21219e-08, 0.694738)
scene.camera = ob_auto_camera
light_auto_sun = bpy.data.lights.new('AutoSun', 'SUN')
light_auto_sun.energy = 3.0
light_auto_sun.angle = 0.0523599
ob_auto_sun = bpy.data.objects.new('AutoSun', light_auto_sun)
scene.collection.objects.link(ob_auto_sun)
ob_auto_sun.rotation_euler = (0.872665, 0.174533, 0.523599)
bpy.context.view_layer.update()
